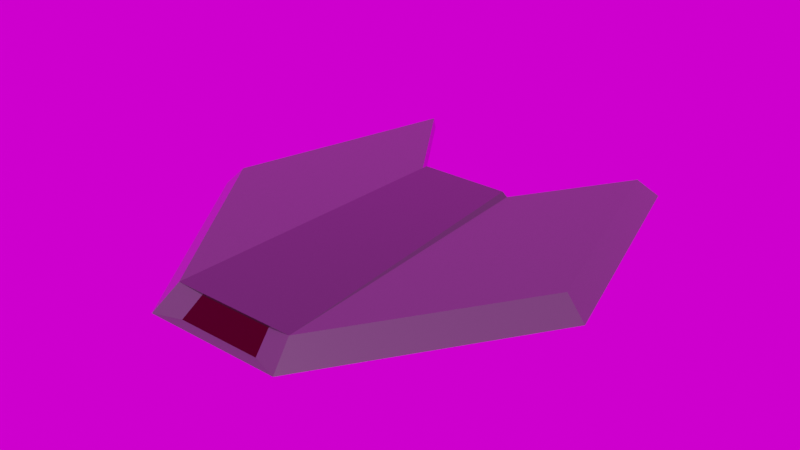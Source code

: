 # Source: enemyship3.blend  (saved by Blender 3.0.42; exported with 4.5.12 LTS)
import bpy
from mathutils import Matrix  # noqa: F401  (used for matrix-valued properties, if any)

bpy.ops.wm.read_factory_settings(use_empty=True)
scene = bpy.context.scene
scene.name = 'Scene'

# ---- collections
col_collection = bpy.data.collections.new('Collection'); scene.collection.children.link(col_collection)

# ---- images (referenced by path relative to the original .blend; pixels are not part of the script)
import os
ASSET_DIR = os.environ.get("B2B_ASSET_DIR", "")  # directory of the original .blend (textures are referenced by path, not embedded)
HERE = os.path.dirname(os.path.abspath(__file__))  # packed textures are extracted next to this script under _unpacked/

def load_image(name, relpath, width, height, colorspace="sRGB"):
    """Load a texture the original file referenced (path relative to the .blend, or extracted next to this script)."""
    p = next((c for c in (os.path.join(HERE, relpath), os.path.join(ASSET_DIR, relpath)) if relpath and os.path.exists(c)), "")
    if p:
        img = bpy.data.images.load(p, check_existing=True)
        img.name = name
    else:  # same state as the original file: an image datablock whose file is absent (Cycles renders it pink)
        img = bpy.data.images.new(name, width, height)
        img.source = "FILE"
        img.filepath = "//" + (relpath or name)
    img.colorspace_settings.name = colorspace
    return img
img_space_hdr = load_image('space.hdr', 'space.hdr', 1024, 1024, 'Linear Rec.709')

# ---- materials (node trees are filled in below, after node groups)
mat_ship = bpy.data.materials.new('ship')
mat_ship.alpha_threshold = 0.0
mat_ship.line_color = (0.0, 0.0, 0.0, 1.0)
mat_cannon = bpy.data.materials.new('cannon')
mat_laser = bpy.data.materials.new('laser')

# ---- material node trees
mat_ship.use_nodes = True; mat_ship.node_tree.nodes.clear()
_N = mat_ship.node_tree.nodes; _L = mat_ship.node_tree.links
n0 = _N.new('ShaderNodeOutputMaterial'); n0.name = 'Material Output'; n0.location = (330, 300)
n1 = _N.new('ShaderNodeBsdfPrincipled'); n1.name = 'Principled BSDF'; n1.location = (40, 300)
n1.distribution = 'GGX'
n1.subsurface_method = 'BURLEY'
n1.inputs[0].default_value = (0.117, 0.117, 0.117, 1.0)
n1.inputs[1].default_value = 0.6
n1.inputs[2].default_value = 0.2
n1.inputs[3].default_value = 1.45
n1.inputs[27].default_value = (0.0, 0.0, 0.0, 1.0)
n1.inputs[28].default_value = 1.0
_L.new(n1.outputs[0], n0.inputs[0])
n0.is_active_output = True
mat_cannon.use_nodes = True; mat_cannon.node_tree.nodes.clear()
_N = mat_cannon.node_tree.nodes; _L = mat_cannon.node_tree.links
n0 = _N.new('ShaderNodeBsdfPrincipled'); n0.name = 'Principled BSDF'; n0.location = (10, 300)
n0.distribution = 'GGX'
n0.subsurface_method = 'RANDOM_WALK_SKIN'
n0.inputs[0].default_value = (0.08022, 0.08022, 0.08022, 1.0)
n0.inputs[1].default_value = 0.6
n0.inputs[2].default_value = 0.1
n0.inputs[3].default_value = 1.45
n0.inputs[27].default_value = (0.0, 0.0, 0.0, 1.0)
n0.inputs[28].default_value = 1.0
n1 = _N.new('ShaderNodeOutputMaterial'); n1.name = 'Material Output'; n1.location = (300, 300)
_L.new(n0.outputs[0], n1.inputs[0])
n1.is_active_output = True
mat_laser.use_nodes = True; mat_laser.node_tree.nodes.clear()
_N = mat_laser.node_tree.nodes; _L = mat_laser.node_tree.links
n0 = _N.new('ShaderNodeBsdfPrincipled'); n0.name = 'Principled BSDF'; n0.location = (10, 300)
n0.distribution = 'GGX'
n0.subsurface_method = 'RANDOM_WALK_SKIN'
n0.inputs[0].default_value = (0.0, 0.0, 0.0, 1.0)
n0.inputs[1].default_value = 0.6
n0.inputs[2].default_value = 0.2
n0.inputs[3].default_value = 1.45
n0.inputs[27].default_value = (0.04955, 0.0, 0.0, 1.0)
n0.inputs[28].default_value = 1.0
n1 = _N.new('ShaderNodeOutputMaterial'); n1.name = 'Material Output'; n1.location = (300, 300)
_L.new(n0.outputs[0], n1.inputs[0])
n1.is_active_output = True

# ---- world
world_world = bpy.data.worlds.new('World'); scene.world = world_world
world_world.use_nodes = True; world_world.node_tree.nodes.clear()
_N = world_world.node_tree.nodes; _L = world_world.node_tree.links
n0 = _N.new('ShaderNodeOutputWorld'); n0.name = 'World Output'; n0.location = (300, 300)
n1 = _N.new('ShaderNodeBackground'); n1.name = 'Background'; n1.location = (10, 300)
n2 = _N.new('ShaderNodeTexEnvironment'); n2.name = 'Environment Texture'; n2.location = (-280, 280)
n2.image = img_space_hdr
_L.new(n1.outputs[0], n0.inputs[0])
_L.new(n2.outputs[0], n1.inputs[0])
n0.is_active_output = True
world_world.color = (0.05088, 0.05088, 0.05088)
world_world.use_sun_shadow = False
world_world.sun_shadow_jitter_overblur = 0.0

# ---- meshes
me_plane_001 = bpy.data.meshes.new('Plane.001')
me_plane_001.from_pydata([(1.0, 0.01508, 0.0), (-1.0, 0.01508, 0.0), (0.3333, -0.9831, 0.0), (-0.3333, -0.9831, 0.0), (-0.6667, 1.217, 0.0), (0.6667, 1.217, 0.0), (0.27, 0.6169, -1.863e-09), (-0.27, 0.6169, -1.863e-09), (-0.9, 0.03521, 0.1), (-0.6, 1.117, 0.1), (-0.3, -0.8632, 0.1), (0.9, 0.03521, 0.1), (0.3, -0.8632, 0.1), (0.6, 1.117, 0.1), (0.243, 0.5768, 0.1), (-0.243, 0.5768, 0.1), (0.2187, 0.5765, 0.12), (-0.2187, 0.5765, 0.12), (-0.2022, -0.9415, 0.003554), (0.2022, -0.9415, 0.003554), (-0.182, -0.8506, 0.07939), (0.182, -0.8506, 0.07939)], [], [(4, 1, 3, 2, 0, 5, 6, 7), (10, 15, 17), (3, 1, 8, 10), (4, 7, 15, 9), (6, 5, 13, 14), (0, 2, 12, 11), (1, 4, 9, 8), (3, 10, 20, 18), (7, 6, 14, 15), (5, 0, 11, 13), (8, 9, 15, 10), (12, 14, 13, 11), (10, 17, 16, 12), (15, 14, 16, 17), (12, 16, 14), (19, 18, 20, 21), (10, 12, 21, 20), (12, 2, 19, 21), (2, 3, 18, 19)])
me_plane_001.polygons.foreach_set('material_index', [0, 1, 0, 0, 0, 0, 0, 0, 0, 0, 0, 0, 1, 1, 1, 2, 1, 0, 0])
_uv = me_plane_001.uv_layers.new(name='UVMap')
_uv.uv.foreach_set('vector', [0.0, 0.0, 0.0, 0.0, 0.0, 0.0, 0.0, 0.0, 0.0, 0.0, 0.0, 0.0, 0.0, 0.0, 0.0, 0.0, 0.0, 0.0, 0.0, 0.0, 0.0, 0.0, 0.0, 0.0, 0.0, 0.0, 0.0, 0.0, 0.0, 0.0, 0.0, 0.0, 0.0, 0.0, 0.0, 0.0, 0.0, 0.0, 0.0, 0.0, 0.0, 0.0, 0.0, 0.0, 0.0, 0.0, 0.0, 0.0, 0.0, 0.0, 0.0, 0.0, 0.0, 0.0, 0.0, 0.0, 0.0, 0.0, 0.0, 0.0, 0.0, 0.0, 0.0, 0.0, 0.0, 0.0, 0.0, 0.0, 0.0, 0.0, 0.0, 0.0, 0.0, 0.0, 0.0, 0.0, 0.0, 0.0, 0.0, 0.0, 0.0, 0.0, 0.0, 0.0, 0.0, 0.0, 0.0, 0.0, 0.0, 0.0, 0.0, 0.0, 0.0, 0.0, 0.0, 0.0, 0.0, 0.0, 0.0, 0.0, 0.0, 0.0, 0.0, 0.0, 0.0, 0.0, 0.0, 0.0, 0.0, 0.0, 0.0, 0.0, 0.0, 0.0, 0.0, 0.0, 0.0, 0.0, 0.0, 0.0, 0.0, 0.0, 0.0, 0.0, 0.0, 0.0, 0.0, 0.0, 0.0, 0.0, 0.0, 0.0, 0.0, 0.0, 0.0, 0.0, 0.0, 0.0, 0.0, 0.0, 0.0, 0.0, 0.0, 0.0, 0.0, 0.0, 0.0, 0.0, 0.0, 0.0, 0.0, 0.0, 0.0, 0.0, 0.0, 0.0])
me_plane_001.materials.append(mat_ship)
me_plane_001.materials.append(mat_cannon)
me_plane_001.materials.append(mat_laser)
me_plane_001.use_remesh_fix_poles = True
me_plane_001.use_remesh_preserve_attributes = False
me_plane_001.use_mirror_vertex_groups = False
me_plane_001.update()

# ---- objects
ob_ship = bpy.data.objects.new('Ship', me_plane_001)

# ---- transforms, parenting, visibility, modifiers, constraints
ob_ship.location = (-2.061e-08, 0.0, 0.0)
ob_ship.lineart.crease_threshold = 0.0

# ---- collection membership
col_collection.objects.link(ob_ship)

# ---- scene / render settings (as saved in the file)
scene.frame_start = 1; scene.frame_end = 250; scene.frame_set(0)
scene.render.engine = 'CYCLES'
scene.cycles.shading_system = True
scene.cycles.use_denoising = False
scene.cycles.samples = 128
scene.cycles.sampling_pattern = 'TABULATED_SOBOL'
scene.cycles.use_adaptive_sampling = False
scene.cycles.use_light_tree = False
scene.view_settings.view_transform = 'Filmic'
bpy.context.view_layer.update()

# ---- added for rendering (the .blend has no active camera and no usable light): camera, sun
cam_auto = bpy.data.cameras.new('AutoCamera')
cam_auto.lens = 50.0
cam_auto.sensor_width = 36.0
cam_auto.clip_end = 1000.0
ob_auto_camera = bpy.data.objects.new('AutoCamera', cam_auto)
scene.collection.objects.link(ob_auto_camera)
ob_auto_camera.location = (2.75313, -3.18691, 2.2625)
ob_auto_camera.rotation_euler = (1.09748, -7.21219e-08, 0.694738)
scene.camera = ob_auto_camera
light_auto_sun = bpy.data.lights.new('AutoSun', 'SUN')
light_auto_sun.energy = 3.0
light_auto_sun.angle = 0.0523599
ob_auto_sun = bpy.data.objects.new('AutoSun', light_auto_sun)
scene.collection.objects.link(ob_auto_sun)
ob_auto_sun.rotation_euler = (0.872665, 0.174533, 0.523599)
bpy.context.view_layer.update()
